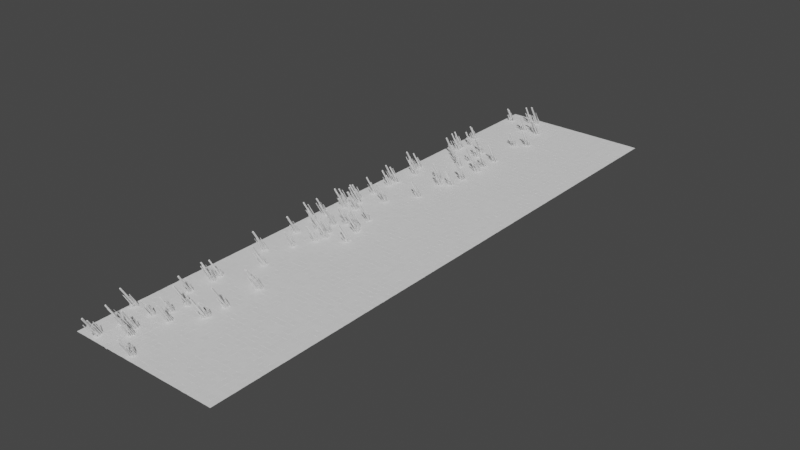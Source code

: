 # Source: Floor.blend  (saved by Blender 3.6.11; exported with 4.5.12 LTS)
import bpy
from mathutils import Matrix  # noqa: F401  (used for matrix-valued properties, if any)

bpy.ops.wm.read_factory_settings(use_empty=True)
scene = bpy.context.scene
scene.name = 'Scene'

# ---- collections
col_collection = bpy.data.collections.new('Collection'); scene.collection.children.link(col_collection)

# ---- node groups
ng_geometry_nodes = bpy.data.node_groups.new('Geometry Nodes', 'GeometryNodeTree')
_s = ng_geometry_nodes.interface.new_socket(name='Geometry', in_out='OUTPUT', socket_type='NodeSocketGeometry')
_s = ng_geometry_nodes.interface.new_socket(name='Geometry', in_out='INPUT', socket_type='NodeSocketGeometry')
ng_geometry_nodes.is_modifier = True
_N = ng_geometry_nodes.nodes; _L = ng_geometry_nodes.links
n0 = _N.new('ShaderNodeCombineXYZ'); n0.name = 'Combine XYZ'; n0.location = (-77, -425)
n1 = _N.new('GeometryNodeRealizeInstances'); n1.name = 'Realize Instances'; n1.location = (394, -135)
n2 = _N.new('GeometryNodeJoinGeometry'); n2.name = 'Join Geometry'; n2.location = (599, -58)
n3 = _N.new('NodeGroupOutput'); n3.name = 'Group Output'; n3.location = (773, -58)
n4 = _N.new('NodeGroupInput'); n4.name = 'Group Input'; n4.location = (-77, -348)
n5 = _N.new('FunctionNodeRandomValue'); n5.name = 'Random Value'; n5.location = (-309, -367)
n5.inputs[2].default_value = -0.02
n5.inputs[3].default_value = 0.02
n5.inputs[8].default_value = 13
n6 = _N.new('FunctionNodeRandomValue'); n6.name = 'Random Value.001'; n6.location = (-309, -541)
n6.inputs[2].default_value = -0.02
n6.inputs[3].default_value = 0.02
n6.inputs[8].default_value = 24
n7 = _N.new('FunctionNodeRandomValue'); n7.name = 'Random Value.002'; n7.location = (-309, -715)
n7.inputs[2].default_value = -0.03
n7.inputs[3].default_value = 0.03
n7.inputs[8].default_value = 42
n8 = _N.new('GeometryNodeInstanceOnPoints'); n8.name = 'Instance on Points'; n8.location = (155, -251)
n8.inputs[6].default_value = (1.04, 1.04, 1.04)
n9 = _N.new('GeometryNodeMeshToPoints'); n9.name = 'Mesh to Points'; n9.location = (-77, -174)
n10 = _N.new('GeometryNodeTransform'); n10.name = 'Transform Geometry'; n10.location = (-309, -39)
n10.inputs[1].default_value = (0.0, 0.0, -0.1)
n11 = _N.new('GeometryNodeMeshGrid'); n11.name = 'Grid'; n11.location = (-503, -39)
n11.inputs[0].default_value = 50.0
n11.inputs[1].default_value = 200.0
n11.inputs[2].default_value = 25
n11.inputs[3].default_value = 100
_L.new(n9.outputs[0], n8.inputs[0])
_L.new(n4.outputs[0], n8.inputs[2])
_L.new(n0.outputs[0], n8.inputs[5])
_L.new(n5.outputs[1], n0.inputs[0])
_L.new(n6.outputs[1], n0.inputs[1])
_L.new(n7.outputs[1], n0.inputs[2])
_L.new(n10.outputs[0], n2.inputs[0])
_L.new(n1.outputs[0], n2.inputs[0])
_L.new(n2.outputs[0], n3.inputs[0])
_L.new(n8.outputs[0], n1.inputs[0])
_L.new(n11.outputs[0], n10.inputs[0])
_L.new(n10.outputs[0], n9.inputs[0])
n3.is_active_output = True
ng_geometry_nodes_001 = bpy.data.node_groups.new('Geometry Nodes.001', 'GeometryNodeTree')
_s = ng_geometry_nodes_001.interface.new_socket(name='Geometry', in_out='OUTPUT', socket_type='NodeSocketGeometry')
_s = ng_geometry_nodes_001.interface.new_socket(name='Geometry', in_out='INPUT', socket_type='NodeSocketGeometry')
ng_geometry_nodes_001.is_modifier = True
_N = ng_geometry_nodes_001.nodes; _L = ng_geometry_nodes_001.links
n0 = _N.new('ShaderNodeMapRange'); n0.name = 'Map Range'; n0.location = (39, -561)
n0.inputs[3].default_value = 1.0
n0.inputs[4].default_value = 5.0
n1 = _N.new('ShaderNodeMath'); n1.name = 'Math'; n1.location = (-135, -561)
n1.operation = 'POWER'
n1.inputs[1].default_value = 5.0
n2 = _N.new('FunctionNodeRandomValue'); n2.name = 'Random Value.001'; n2.location = (-309, -561)
n2.inputs[8].default_value = 27
n3 = _N.new('FunctionNodeRandomValue'); n3.name = 'Random Value.002'; n3.location = (39, -387)
n3.inputs[3].default_value = 0.1
n3.inputs[8].default_value = 43
n4 = _N.new('ShaderNodeCombineXYZ'); n4.name = 'Combine XYZ'; n4.location = (232, -503)
n4.hide = True
n5 = _N.new('ShaderNodeCombineXYZ'); n5.name = 'Combine XYZ.002'; n5.location = (213, -193)
n6 = _N.new('FunctionNodeRandomValue'); n6.name = 'Random Value.003'; n6.location = (39, -193)
n6.inputs[2].default_value = -3.142
n6.inputs[3].default_value = 3.142
n6.inputs[8].default_value = 181
n7 = _N.new('GeometryNodeMeshCube'); n7.name = 'Cube'; n7.location = (213, -155)
n7.hide = True
n8 = _N.new('GeometryNodeDistributePointsOnFaces'); n8.name = 'Distribute Points on Faces'; n8.location = (213, 77)
n8.inputs[4].default_value = 50.0
n8.inputs[6].default_value = 75
n9 = _N.new('GeometryNodeMeshCircle'); n9.name = 'Mesh Circle.001'; n9.location = (39, 39)
n9.fill_type = 'NGON'
n9.inputs[1].default_value = 0.5
n10 = _N.new('ShaderNodeCombineXYZ'); n10.name = 'Combine XYZ.001'; n10.location = (251, -1083)
n11 = _N.new('FunctionNodeRandomValue'); n11.name = 'Random Value'; n11.location = (77, -1083)
n11.inputs[2].default_value = -3.142
n11.inputs[3].default_value = 3.142
n11.inputs[8].default_value = 181
n12 = _N.new('GeometryNodeMeshCube'); n12.name = 'Cube.001'; n12.location = (251, -851)
n12.inputs[0].default_value = (0.2, 0.2, 6.0)
n13 = _N.new('FunctionNodeInputInt'); n13.name = 'Integer'; n13.location = (-97, -1083)
n13.integer = 357
n13.outputs[0].default_value = 0
n14 = _N.new('GeometryNodeTransform'); n14.name = 'Transform Geometry.001'; n14.location = (464, -1025)
n14.hide = True
n15 = _N.new('NodeGroupOutput'); n15.name = 'Group Output'; n15.location = (1271, -619)
n16 = _N.new('GeometryNodeJoinGeometry'); n16.name = 'Join Geometry'; n16.location = (923, -619)
n17 = _N.new('GeometryNodeTransform'); n17.name = 'Transform Geometry'; n17.location = (1097, -619)
n17.mute = True
n17.inputs[2].default_value = (0.0, -0.5236, 0.0)
n18 = _N.new('GeometryNodeInstanceOnPoints'); n18.name = 'Instance on Points'; n18.location = (483, -271)
n18.hide = True
n19 = _N.new('GeometryNodeRealizeInstances'); n19.name = 'Realize Instances'; n19.location = (715, -445)
_L.new(n19.outputs[0], n16.inputs[0])
_L.new(n16.outputs[0], n17.inputs[0])
_L.new(n8.outputs[0], n18.inputs[0])
_L.new(n9.outputs[0], n8.inputs[0])
_L.new(n17.outputs[0], n15.inputs[0])
_L.new(n3.outputs[1], n4.inputs[0])
_L.new(n3.outputs[1], n4.inputs[1])
_L.new(n4.outputs[0], n18.inputs[6])
_L.new(n2.outputs[1], n1.inputs[0])
_L.new(n1.outputs[0], n0.inputs[0])
_L.new(n0.outputs[0], n4.inputs[2])
_L.new(n7.outputs[0], n18.inputs[2])
_L.new(n12.outputs[0], n14.inputs[0])
_L.new(n14.outputs[0], n16.inputs[0])
_L.new(n11.outputs[1], n10.inputs[2])
_L.new(n10.outputs[0], n14.inputs[2])
_L.new(n13.outputs[0], n11.inputs[7])
_L.new(n6.outputs[1], n5.inputs[2])
_L.new(n5.outputs[0], n18.inputs[5])
_L.new(n18.outputs[0], n19.inputs[0])
n15.is_active_output = True
ng_geometry_nodes_002 = bpy.data.node_groups.new('Geometry Nodes.002', 'GeometryNodeTree')
_s = ng_geometry_nodes_002.interface.new_socket(name='Geometry', in_out='OUTPUT', socket_type='NodeSocketGeometry')
_s = ng_geometry_nodes_002.interface.new_socket(name='Geometry', in_out='INPUT', socket_type='NodeSocketGeometry')
ng_geometry_nodes_002.is_modifier = True
_N = ng_geometry_nodes_002.nodes; _L = ng_geometry_nodes_002.links
n0 = _N.new('GeometryNodeMeshGrid'); n0.name = 'Grid'; n0.location = (-561, 309)
n0.inputs[0].default_value = 20.0
n0.inputs[1].default_value = 200.0
n1 = _N.new('GeometryNodeDistributePointsOnFaces'); n1.name = 'Distribute Points on Faces'; n1.location = (-193, 271)
n1.inputs[4].default_value = 0.02
n1.inputs[6].default_value = 34
n2 = _N.new('NodeGroupInput'); n2.name = 'Group Input'; n2.location = (-174, 0)
n3 = _N.new('FunctionNodeRandomValue'); n3.name = 'Random Value'; n3.location = (-309, -193)
n3.inputs[2].default_value = -3.142
n3.inputs[3].default_value = 3.142
n3.inputs[8].default_value = 86
n4 = _N.new('ShaderNodeCombineXYZ'); n4.name = 'Combine XYZ'; n4.location = (-116, -174)
n5 = _N.new('FunctionNodeRandomValue'); n5.name = 'Random Value.001'; n5.location = (-561, -39)
n5.inputs[2].default_value = 2.0
n5.inputs[3].default_value = 3.0
n5.inputs[8].default_value = 114
n6 = _N.new('ShaderNodeCombineXYZ'); n6.name = 'Combine XYZ.001'; n6.location = (-367, -19)
n6.inputs[0].default_value = 2.0
n6.inputs[1].default_value = 2.0
n7 = _N.new('GeometryNodeInstanceOnPoints'); n7.name = 'Instance on Points'; n7.location = (77, 174)
n7.inputs[5].default_value = (0.5236, 0.0, 0.0)
n8 = _N.new('GeometryNodeRotateInstances'); n8.name = 'Rotate Instances'; n8.location = (348, 135)
n9 = _N.new('NodeGroupOutput'); n9.name = 'Group Output'; n9.location = (928, 19)
n10 = _N.new('GeometryNodeRealizeInstances'); n10.name = 'Realize Instances'; n10.location = (599, 135)
n11 = _N.new('GeometryNodeTransform'); n11.name = 'Transform Geometry'; n11.location = (735, -77)
n11.inputs[1].default_value = (-15.0, 0.0, 0.0)
_L.new(n0.outputs[0], n1.inputs[0])
_L.new(n1.outputs[0], n7.inputs[0])
_L.new(n2.outputs[0], n7.inputs[2])
_L.new(n3.outputs[1], n4.inputs[2])
_L.new(n7.outputs[0], n8.inputs[0])
_L.new(n4.outputs[0], n8.inputs[2])
_L.new(n5.outputs[1], n6.inputs[2])
_L.new(n6.outputs[0], n7.inputs[6])
_L.new(n8.outputs[0], n10.inputs[0])
_L.new(n10.outputs[0], n11.inputs[0])
_L.new(n11.outputs[0], n9.inputs[0])
n9.is_active_output = True

# ---- world
world_world = bpy.data.worlds.new('World'); scene.world = world_world
world_world.use_nodes = True; world_world.node_tree.nodes.clear()
_N = world_world.node_tree.nodes; _L = world_world.node_tree.links
n0 = _N.new('ShaderNodeOutputWorld'); n0.name = 'World Output'; n0.location = (300, 300)
n1 = _N.new('ShaderNodeBackground'); n1.name = 'Background'; n1.location = (10, 300)
n1.inputs[0].default_value = (0.05088, 0.05088, 0.05088, 1.0)
_L.new(n1.outputs[0], n0.inputs[0])
n0.is_active_output = True
world_world.color = (0.05088, 0.05088, 0.05088)
world_world.use_sun_shadow = False
world_world.sun_shadow_jitter_overblur = 0.0

# ---- meshes
me_cube = bpy.data.meshes.new('Cube')
me_cube.from_pydata([(-1.0, -1.0, -0.05), (-1.0, -1.0, 0.05), (-1.0, 1.0, -0.05), (-1.0, 1.0, 0.05), (1.0, -1.0, -0.05), (1.0, -1.0, 0.05), (1.0, 1.0, -0.05), (1.0, 1.0, 0.05)], [], [(0, 1, 3, 2), (2, 3, 7, 6), (6, 7, 5, 4), (4, 5, 1, 0), (2, 6, 4, 0), (7, 3, 1, 5)])
_uv = me_cube.uv_layers.new(name='UVMap')
_uv.uv.foreach_set('vector', [0.375, 0.0, 0.625, 0.0, 0.625, 0.25, 0.375, 0.25, 0.375, 0.25, 0.625, 0.25, 0.625, 0.5, 0.375, 0.5, 0.375, 0.5, 0.625, 0.5, 0.625, 0.75, 0.375, 0.75, 0.375, 0.75, 0.625, 0.75, 0.625, 1.0, 0.375, 1.0, 0.125, 0.5, 0.375, 0.5, 0.375, 0.75, 0.125, 0.75, 0.625, 0.5, 0.875, 0.5, 0.875, 0.75, 0.625, 0.75])
me_cube.update()
me_cylinder = bpy.data.meshes.new('Cylinder')
me_cylinder.from_pydata([(0.0, 0.1, 0.0), (0.0, 0.1, 3.0), (0.0866, 0.05, 0.0), (0.0866, 0.05, 3.0), (0.0866, -0.05, 0.0), (0.0866, -0.05, 3.0), (0.0, -0.1, 0.0), (0.0, -0.1, 3.0), (-0.0866, -0.05, 0.0), (-0.0866, -0.05, 3.0), (-0.0866, 0.05, 0.0), (-0.0866, 0.05, 3.0)], [], [(0, 1, 3, 2), (2, 3, 5, 4), (4, 5, 7, 6), (6, 7, 9, 8), (3, 1, 11, 9, 7, 5), (8, 9, 11, 10), (10, 11, 1, 0), (0, 2, 4, 6, 8, 10)])
_uv = me_cylinder.uv_layers.new(name='UVMap')
_uv.uv.foreach_set('vector', [1.0, 0.5, 1.0, 1.0, 0.8333, 1.0, 0.8333, 0.5, 0.8333, 0.5, 0.8333, 1.0, 0.6667, 1.0, 0.6667, 0.5, 0.6667, 0.5, 0.6667, 1.0, 0.5, 1.0, 0.5, 0.5, 0.5, 0.5, 0.5, 1.0, 0.3333, 1.0, 0.3333, 0.5, 0.4578, 0.37, 0.25, 0.49, 0.04215, 0.37, 0.04215, 0.13, 0.25, 0.01, 0.4578, 0.13, 0.3333, 0.5, 0.3333, 1.0, 0.1667, 1.0, 0.1667, 0.5, 0.1667, 0.5, 0.1667, 1.0, -8.941e-08, 1.0, -8.941e-08, 0.5, 0.75, 0.49, 0.9578, 0.37, 0.9578, 0.13, 0.75, 0.01, 0.5422, 0.13, 0.5422, 0.37])
me_cylinder.update()
me_plane = bpy.data.meshes.new('Plane')
me_plane.from_pydata([(-1.0, -1.0, 0.0), (1.0, -1.0, 0.0), (-1.0, 1.0, 0.0), (1.0, 1.0, 0.0)], [], [(0, 1, 3, 2)])
_uv = me_plane.uv_layers.new(name='UVMap')
_uv.uv.foreach_set('vector', [0.0, 0.0, 1.0, 0.0, 1.0, 1.0, 0.0, 1.0])
me_plane.update()

# ---- objects
ob_panels = bpy.data.objects.new('Panels', me_cube)
ob_pillar = bpy.data.objects.new('Pillar', me_cylinder)
ob_plane = bpy.data.objects.new('Plane', me_plane)

# ---- transforms, parenting, visibility, modifiers, constraints
ob_panels.location = (0.0, 0.0, 0.0)
_m = ob_panels.modifiers.new('Bevel', 'BEVEL')
_m.width = 0.01
_m.width_pct = 0.01
_m = ob_panels.modifiers.new('GeometryNodes', 'NODES')
_m.node_group = ng_geometry_nodes
ob_pillar.location = (0.0, 0.0, 0.0)
_m = ob_pillar.modifiers.new('GeometryNodes', 'NODES')
_m.node_group = ng_geometry_nodes_001
_m = ob_pillar.modifiers.new('GeometryNodes.001', 'NODES')
_m.node_group = ng_geometry_nodes_002
ob_plane.location = (0.0, 0.0, 0.0)
ob_plane.scale = (10.0, 10.0, 10.0)
ob_plane.hide_render = True

# ---- collection membership
col_collection.objects.link(ob_panels)
col_collection.objects.link(ob_pillar)
col_collection.objects.link(ob_plane)

# ---- scene / render settings (as saved in the file)
scene.frame_start = 1; scene.frame_end = 250; scene.frame_set(24)
scene.render.engine = 'CYCLES'
scene.cycles.sampling_pattern = 'TABULATED_SOBOL'
scene.cycles.bake_type = 'NORMAL'
scene.view_settings.view_transform = 'Filmic'
bpy.context.view_layer.update()

# ---- added for rendering (the .blend has no active camera and no usable light): camera, sun
cam_auto = bpy.data.cameras.new('AutoCamera')
cam_auto.lens = 50.0
cam_auto.sensor_width = 36.0
cam_auto.clip_end = 3458.53
ob_auto_camera = bpy.data.objects.new('AutoCamera', cam_auto)
scene.collection.objects.link(ob_auto_camera)
ob_auto_camera.location = (197.069, -236.403, 157.654)
ob_auto_camera.rotation_euler = (1.09748, -7.21219e-08, 0.694738)
scene.camera = ob_auto_camera
light_auto_sun = bpy.data.lights.new('AutoSun', 'SUN')
light_auto_sun.energy = 3.0
light_auto_sun.angle = 0.0523599
ob_auto_sun = bpy.data.objects.new('AutoSun', light_auto_sun)
scene.collection.objects.link(ob_auto_sun)
ob_auto_sun.rotation_euler = (0.872665, 0.174533, 0.523599)
bpy.context.view_layer.update()
